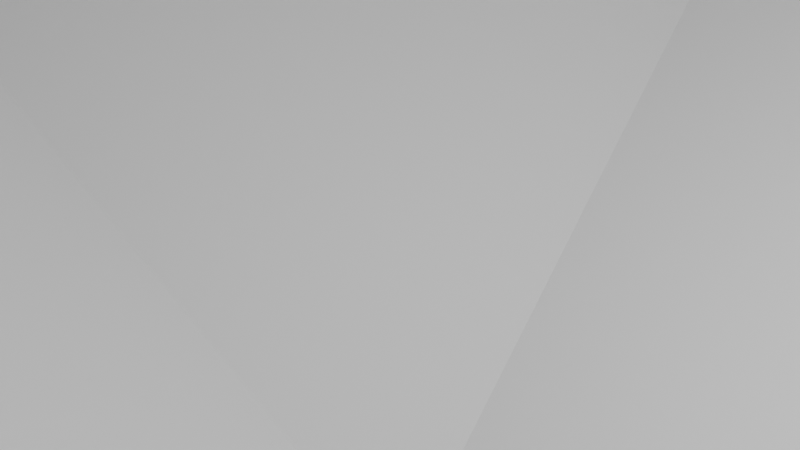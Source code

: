 # Source: rock.blend  (saved by Blender 3.4.6; exported with 4.5.12 LTS)
import bpy
from mathutils import Matrix  # noqa: F401  (used for matrix-valued properties, if any)

bpy.ops.wm.read_factory_settings(use_empty=True)
scene = bpy.context.scene
scene.name = 'Scene'

# ---- collections
col_collection = bpy.data.collections.new('Collection'); scene.collection.children.link(col_collection)

# ---- world
world_world = bpy.data.worlds.new('World'); scene.world = world_world
world_world.use_nodes = True; world_world.node_tree.nodes.clear()
_N = world_world.node_tree.nodes; _L = world_world.node_tree.links
n0 = _N.new('ShaderNodeOutputWorld'); n0.name = 'World Output'; n0.location = (300, 300)
n1 = _N.new('ShaderNodeBackground'); n1.name = 'Background'; n1.location = (10, 300)
n1.inputs[0].default_value = (0.05088, 0.05088, 0.05088, 1.0)
_L.new(n1.outputs[0], n0.inputs[0])
n0.is_active_output = True
world_world.color = (0.05088, 0.05088, 0.05088)
world_world.use_sun_shadow = False
world_world.sun_shadow_jitter_overblur = 0.0

# ---- cameras
cam_camera = bpy.data.cameras.new('Camera')
cam_camera.clip_end = 100.0
cam_camera.ortho_scale = 7.314

# ---- lights
light_light = bpy.data.lights.new('Light', 'POINT')
light_light.transmission_factor = 0.0
light_light.energy = 1000.0
light_light.shadow_soft_size = 0.1
light_light.shadow_maximum_resolution = 0.006
light_light.use_absolute_resolution = True

# ---- meshes
me_icosphere = bpy.data.meshes.new('Icosphere')
me_icosphere.from_pydata([(0.0, 0.0, -0.4774), (0.7236, -0.5257, 0.07537), (-0.2764, -0.8506, 0.07537), (-0.8944, 0.0, 0.07537), (-0.2764, 0.8506, 0.07537), (0.7236, 0.5257, 0.07537), (0.2764, -0.8506, 0.9698), (-0.142, -0.4328, 1.261), (-0.6182, 0.5757, 0.7919), (0.3818, 0.9006, 0.7919), (0.8944, 0.0, 0.9698), (0.1054, 0.04994, 1.345), (0.4486, 0.68, 1.038), (0.7399, 0.1683, 1.139), (0.2685, 0.1687, 1.273), (0.839, -0.1535, 0.8576), (0.6952, -0.526, 0.2672), (0.3602, -0.6969, 0.8901)], [], [(0, 1, 2), (1, 0, 5), (0, 2, 3), (0, 3, 4), (0, 4, 5), (1, 5, 10), (2, 1, 6), (3, 2, 7), (4, 3, 8), (5, 4, 9), (10, 6, 17, 15), (2, 6, 7), (3, 7, 8), (4, 8, 9), (5, 9, 10), (6, 10, 11), (7, 6, 11), (8, 7, 11), (9, 8, 11), (9, 11, 14, 12), (13, 12, 14), (11, 10, 13, 14), (10, 9, 12, 13), (16, 15, 17), (6, 1, 16, 17), (1, 10, 15, 16)])
_uv = me_icosphere.uv_layers.new(name='UVMap')
_uv.uv.foreach_set('vector', [0.1818, 0.0, 0.2727, 0.1575, 0.09091, 0.1575, 0.2727, 0.1575, 0.3636, 0.0, 0.4545, 0.1575, 0.9091, 0.0, 1.0, 0.1575, 0.8182, 0.1575, 0.7273, 0.0, 0.8182, 0.1575, 0.6364, 0.1575, 0.5455, 0.0, 0.6364, 0.1575, 0.4545, 0.1575, 0.2727, 0.1575, 0.4545, 0.1575, 0.3636, 0.3149, 0.09091, 0.1575, 0.2727, 0.1575, 0.1818, 0.3149, 0.8182, 0.1575, 1.0, 0.1575, 0.9091, 0.3149, 0.6364, 0.1575, 0.8182, 0.1575, 0.7273, 0.3149, 0.4545, 0.1575, 0.6364, 0.1575, 0.5455, 0.3149, 0.3636, 0.3149, 0.1818, 0.3149, 0.1818, 0.3149, 0.3636, 0.3149, 0.09091, 0.1575, 0.1818, 0.3149, 0.0, 0.3149, 0.8182, 0.1575, 0.9091, 0.3149, 0.7273, 0.3149, 0.6364, 0.1575, 0.7273, 0.3149, 0.5455, 0.3149, 0.4545, 0.1575, 0.5455, 0.3149, 0.3636, 0.3149, 0.1818, 0.3149, 0.3636, 0.3149, 0.2727, 0.4724, 0.0, 0.3149, 0.1818, 0.3149, 0.09091, 0.4724, 0.7273, 0.3149, 0.9091, 0.3149, 0.8182, 0.4724, 0.5455, 0.3149, 0.7273, 0.3149, 0.6364, 0.4724, 0.5455, 0.3149, 0.6364, 0.4724, 0.6364, 0.4724, 0.5455, 0.3149, 0.3636, 0.3149, 0.5455, 0.3149, 0.4545, 0.4724, 0.2727, 0.4724, 0.3636, 0.3149, 0.3636, 0.3149, 0.2727, 0.4724, 0.3636, 0.3149, 0.5455, 0.3149, 0.5455, 0.3149, 0.3636, 0.3149, 0.2727, 0.1575, 0.3636, 0.3149, 0.1818, 0.3149, 0.1818, 0.3149, 0.2727, 0.1575, 0.2727, 0.1575, 0.1818, 0.3149, 0.2727, 0.1575, 0.3636, 0.3149, 0.3636, 0.3149, 0.2727, 0.1575])
me_icosphere.update()

# ---- objects
ob_light = bpy.data.objects.new('Light', light_light)
ob_camera = bpy.data.objects.new('Camera', cam_camera)
ob_icosphere = bpy.data.objects.new('Icosphere', me_icosphere)

# ---- transforms, parenting, visibility, modifiers, constraints
ob_light.location = (4.076, 1.005, 5.904)
ob_light.rotation_euler = (0.6503, 0.05522, 1.866)
ob_light.lock_rotations_4d = False
ob_light.empty_display_type = 'ARROWS'
ob_light.color = (0.0, 0.0, 0.0, 0.0)
ob_light.lineart.crease_threshold = 0.0
ob_camera.location = (7.359, -6.926, 4.958)
ob_camera.rotation_euler = (1.109, 0.0, 0.8149)
ob_camera.lock_rotations_4d = False
ob_camera.empty_display_type = 'ARROWS'
ob_camera.color = (0.0, 0.0, 0.0, 0.0)
ob_camera.display_type = 'WIRE'
ob_camera.lineart.crease_threshold = 0.0
ob_icosphere.location = (0.0, 0.0, 0.0)
ob_icosphere.scale = (14.84, 14.84, 10.06)

# ---- collection membership
col_collection.objects.link(ob_light)
col_collection.objects.link(ob_camera)
col_collection.objects.link(ob_icosphere)

# ---- scene / render settings (as saved in the file)
scene.camera = ob_camera
scene.frame_start = 1; scene.frame_end = 250; scene.frame_set(1)
scene.render.engine = 'BLENDER_EEVEE_NEXT'
scene.cycles.sampling_pattern = 'TABULATED_SOBOL'
scene.cycles.use_light_tree = False
scene.view_settings.view_transform = 'Filmic'
bpy.context.view_layer.update()
